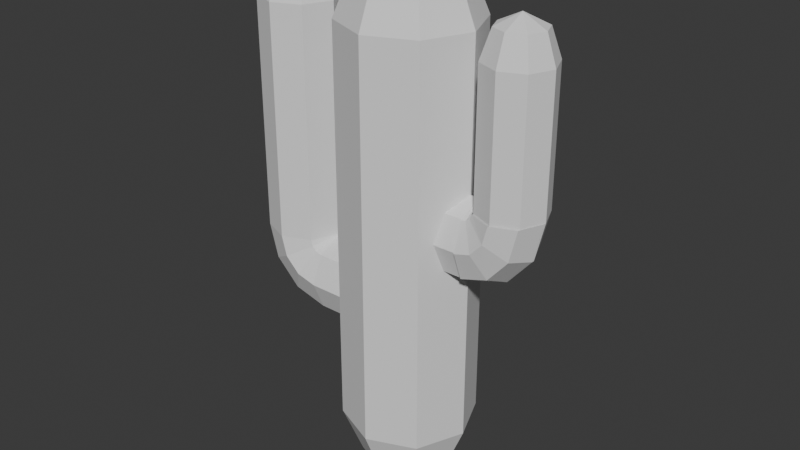 # Source: cactus.blend  (saved by Blender 4.0.36; exported with 4.5.12 LTS)
import bpy
from mathutils import Matrix  # noqa: F401  (used for matrix-valued properties, if any)

bpy.ops.wm.read_factory_settings(use_empty=True)
scene = bpy.context.scene
scene.name = 'Scene'

# ---- collections
col_collection = bpy.data.collections.new('Collection'); scene.collection.children.link(col_collection)

# ---- world
world_world = bpy.data.worlds.new('World'); scene.world = world_world
world_world.use_nodes = True; world_world.node_tree.nodes.clear()
_N = world_world.node_tree.nodes; _L = world_world.node_tree.links
n0 = _N.new('ShaderNodeOutputWorld'); n0.name = 'World Output'; n0.location = (300, 300)
n1 = _N.new('ShaderNodeBackground'); n1.name = 'Background'; n1.location = (10, 300)
n1.inputs[0].default_value = (0.05088, 0.05088, 0.05088, 1.0)
_L.new(n1.outputs[0], n0.inputs[0])
n0.is_active_output = True
world_world.color = (0.05088, 0.05088, 0.05088)
world_world.use_sun_shadow = False
world_world.sun_shadow_jitter_overblur = 0.0

# ---- meshes
me_sphere = bpy.data.meshes.new('Sphere')
me_sphere.from_pydata([(0.5, 0.5, 0.7071), (0.7071, 0.7071, 0.0), (0.7071, 0.0, 0.7071), (1.0, 0.0, 0.0), (0.5, -0.5, 0.7071), (0.7071, -0.7071, 0.0), (0.0, -0.7071, 0.7071), (0.0, -1.0, 0.0), (-0.5, -0.5, 0.7071), (-0.7071, -0.7071, 0.0), (-0.7071, 0.0, 0.7071), (-1.0, 0.0, 0.0), (-0.5, 0.5, 0.7071), (-0.7071, 0.7071, 0.0), (0.0, 0.0, 1.0), (0.0, 0.7071, 0.7071), (0.0, 1.0, 0.0), (0.7071, 0.7071, -6.0), (0.5, 0.5, -6.707), (1.0, -7.041e-08, -6.0), (0.7071, -7.041e-08, -6.707), (0.7071, -0.7071, -6.0), (0.5, -0.5, -6.707), (1.76e-08, -1.0, -6.0), (1.76e-08, -0.7071, -6.707), (-0.7071, -0.7071, -6.0), (-0.5, -0.5, -6.707), (1.76e-08, -7.041e-08, -7.0), (-1.0, -7.041e-08, -6.0), (-0.7071, -7.041e-08, -6.707), (-0.7071, 0.7071, -6.0), (-0.5, 0.5, -6.707), (1.76e-08, 1.0, -6.0), (1.76e-08, 0.7071, -6.707)], [], [(16, 15, 0, 1), (15, 14, 0), (0, 14, 2), (1, 0, 2, 3), (3, 2, 4, 5), (2, 14, 4), (5, 4, 6, 7), (4, 14, 6), (3, 5, 21, 19), (7, 6, 8, 9), (11, 13, 30, 28), (6, 14, 8), (5, 7, 23, 21), (9, 8, 10, 11), (9, 11, 28, 25), (8, 14, 10), (7, 9, 25, 23), (11, 10, 12, 13), (16, 1, 17, 32), (10, 14, 12), (12, 14, 15), (1, 3, 19, 17), (13, 12, 15, 16), (13, 16, 32, 30), (27, 33, 18), (33, 32, 17, 18), (18, 17, 19, 20), (27, 18, 20), (20, 19, 21, 22), (27, 20, 22), (27, 22, 24), (22, 21, 23, 24), (27, 24, 26), (24, 23, 25, 26), (27, 26, 29), (26, 25, 28, 29), (27, 29, 31), (29, 28, 30, 31), (27, 31, 33), (31, 30, 32, 33)])
_uv = me_sphere.uv_layers.new(name='UVMap')
_uv.uv.foreach_set('vector', [0.75, 0.5, 0.75, 0.75, 0.625, 0.75, 0.625, 0.5, 0.75, 0.75, 0.6875, 1.0, 0.625, 0.75, 0.625, 0.75, 0.5625, 1.0, 0.5, 0.75, 0.625, 0.5, 0.625, 0.75, 0.5, 0.75, 0.5, 0.5, 0.5, 0.5, 0.5, 0.75, 0.375, 0.75, 0.375, 0.5, 0.5, 0.75, 0.4375, 1.0, 0.375, 0.75, 0.375, 0.5, 0.375, 0.75, 0.25, 0.75, 0.25, 0.5, 0.375, 0.75, 0.3125, 1.0, 0.25, 0.75, 0.5, 0.5, 0.375, 0.5, 0.375, 0.5, 0.5, 0.5, 0.25, 0.5, 0.25, 0.75, 0.125, 0.75, 0.125, 0.5, 1.0, 0.5, 0.875, 0.5, 0.875, 0.5, 1.0, 0.5, 0.25, 0.75, 0.1875, 1.0, 0.125, 0.75, 0.375, 0.5, 0.25, 0.5, 0.25, 0.5, 0.375, 0.5, 0.125, 0.5, 0.125, 0.75, 0.0, 0.75, 0.0, 0.5, 0.125, 0.5, 0.0, 0.5, 0.0, 0.5, 0.125, 0.5, 0.125, 0.75, 0.0625, 1.0, 0.0, 0.75, 0.25, 0.5, 0.125, 0.5, 0.125, 0.5, 0.25, 0.5, 1.0, 0.5, 1.0, 0.75, 0.875, 0.75, 0.875, 0.5, 0.75, 0.5, 0.625, 0.5, 0.625, 0.5, 0.75, 0.5, 1.0, 0.75, 0.9375, 1.0, 0.875, 0.75, 0.875, 0.75, 0.8125, 1.0, 0.75, 0.75, 0.625, 0.5, 0.5, 0.5, 0.5, 0.5, 0.625, 0.5, 0.875, 0.5, 0.875, 0.75, 0.75, 0.75, 0.75, 0.5, 0.875, 0.5, 0.75, 0.5, 0.75, 0.5, 0.875, 0.5, 0.6875, 0.0, 0.75, 0.25, 0.625, 0.25, 0.75, 0.25, 0.75, 0.5, 0.625, 0.5, 0.625, 0.25, 0.625, 0.25, 0.625, 0.5, 0.5, 0.5, 0.5, 0.25, 0.5625, 0.0, 0.625, 0.25, 0.5, 0.25, 0.5, 0.25, 0.5, 0.5, 0.375, 0.5, 0.375, 0.25, 0.4375, 0.0, 0.5, 0.25, 0.375, 0.25, 0.3125, 0.0, 0.375, 0.25, 0.25, 0.25, 0.375, 0.25, 0.375, 0.5, 0.25, 0.5, 0.25, 0.25, 0.1875, 0.0, 0.25, 0.25, 0.125, 0.25, 0.25, 0.25, 0.25, 0.5, 0.125, 0.5, 0.125, 0.25, 0.0625, 0.0, 0.125, 0.25, 0.0, 0.25, 0.125, 0.25, 0.125, 0.5, 0.0, 0.5, 0.0, 0.25, 0.9375, 0.0, 1.0, 0.25, 0.875, 0.25, 1.0, 0.25, 1.0, 0.5, 0.875, 0.5, 0.875, 0.25, 0.8125, 0.0, 0.875, 0.25, 0.75, 0.25, 0.875, 0.25, 0.875, 0.5, 0.75, 0.5, 0.75, 0.25])
me_sphere.update()
me_sphere_001 = bpy.data.meshes.new('Sphere.001')
me_sphere_001.from_pydata([(9.289, 0.5, 0.7071), (9.496, 0.7071, 0.0), (9.496, 0.0, 0.7071), (9.789, 0.0, 0.0), (9.289, -0.5, 0.7071), (9.496, -0.7071, 0.0), (8.789, -0.7071, 0.7071), (8.789, -1.0, 0.0), (8.289, -0.5, 0.7071), (8.082, -0.7071, 0.0), (8.082, 0.0, 0.7071), (7.789, 0.0, 0.0), (8.289, 0.5, 0.7071), (8.082, 0.7071, 0.0), (8.789, 0.0, 1.0), (8.789, 0.7071, 0.7071), (8.789, 1.0, 0.0), (9.496, 0.7071, -3.317), (9.789, -3.892e-08, -3.317), (9.496, -0.7071, -3.317), (8.789, -1.0, -3.317), (8.082, -0.7071, -3.317), (7.789, -3.892e-08, -3.317), (8.082, 0.7071, -3.317), (8.789, 1.0, -3.317), (8.26, 1.0, -4.143), (7.894, 0.7071, -3.538), (7.743, -3.892e-08, -3.288), (7.894, -0.7071, -3.538), (8.26, -1.0, -4.143), (8.626, -0.7071, -4.748), (8.778, -3.892e-08, -4.999), (8.626, 0.7071, -4.748), (9.498, 0.6418, -3.313), (9.787, -0.06671, -3.315), (9.491, -0.7724, -3.317), (8.782, -1.062, -3.318), (8.077, -0.7653, -3.317), (7.787, -0.05679, -3.315), (8.084, 0.6489, -3.313), (8.792, 0.9382, -3.312), (9.249, 0.7071, -4.147), (9.504, -3.892e-08, -4.291), (9.249, -0.7071, -4.147), (8.633, -1.0, -3.799), (8.017, -0.7071, -3.452), (7.762, -3.892e-08, -3.308), (8.017, 0.7071, -3.452), (8.633, 1.0, -3.799), (7.788, 0.7071, -4.967), (7.797, -3.892e-08, -5.259), (7.788, -0.7071, -4.967), (7.767, -1.0, -4.26), (7.745, -0.7071, -3.553), (7.736, -3.892e-08, -3.26), (7.745, 0.7071, -3.553), (7.767, 1.0, -4.26), (7.789, 0.7017, -4.967), (7.798, -0.00556, -5.259), (7.788, -0.7125, -4.966), (7.767, -1.005, -4.259), (7.745, -0.712, -3.553), (7.736, -0.004732, -3.26), (7.745, 0.7023, -3.553), (7.767, 0.9949, -4.26), (7.789, 0.6962, -4.967), (7.798, -0.01112, -5.259), (7.788, -0.718, -4.966), (7.767, -1.01, -4.259), (7.745, -0.7168, -3.552), (7.736, -0.009465, -3.26), (7.746, 0.6974, -3.553), (7.767, 0.9897, -4.26), (7.789, 0.6908, -4.967), (7.798, -0.01668, -5.259), (7.788, -0.7234, -4.965), (7.766, -1.015, -4.258), (7.745, -0.7217, -3.552), (7.736, -0.0142, -3.26), (7.746, 0.6925, -3.553), (7.768, 0.9846, -4.261), (7.79, 0.6854, -4.967), (7.798, -0.02224, -5.259), (7.788, -0.7289, -4.965), (7.766, -1.021, -4.258), (7.745, -0.7265, -3.551), (7.737, -0.01893, -3.26), (7.746, 0.6877, -3.554), (7.768, 0.9794, -4.261), (7.79, 0.6799, -4.967), (7.798, -0.0278, -5.259), (7.788, -0.7343, -4.964), (7.766, -1.026, -4.257), (7.745, -0.7314, -3.551), (7.737, -0.02366, -3.26), (7.747, 0.6828, -3.554), (7.769, 0.9743, -4.261), (7.79, 0.6745, -4.967), (7.798, -0.03336, -5.258), (7.788, -0.7397, -4.964), (7.766, -1.031, -4.256), (7.745, -0.7362, -3.55), (7.737, -0.02839, -3.259), (7.747, 0.678, -3.554), (7.769, 0.9691, -4.261), (7.791, 0.669, -4.968), (7.799, -0.03892, -5.258), (7.788, -0.7452, -4.964), (7.766, -1.036, -4.256), (7.745, -0.7411, -3.55), (7.737, -0.03313, -3.259), (7.747, 0.6731, -3.554), (7.769, 0.964, -4.262), (7.791, 0.6636, -4.968), (7.799, -0.04448, -5.258), (7.788, -0.7506, -4.963), (7.766, -1.041, -4.255), (7.745, -0.7459, -3.55), (7.737, -0.03786, -3.259), (7.747, 0.6683, -3.554), (7.77, 0.9588, -4.262), (7.791, 0.6582, -4.968), (7.799, -0.05004, -5.258), (7.788, -0.756, -4.963), (7.766, -1.046, -4.255), (7.745, -0.7508, -3.549), (7.737, -0.04259, -3.259), (7.748, 0.6634, -3.554), (7.77, 0.9537, -4.262), (7.792, 0.6527, -4.968), (7.799, -0.0556, -5.258), (7.788, -0.7615, -4.962), (7.766, -1.051, -4.254), (7.745, -0.7556, -3.549), (7.737, -0.04732, -3.259), (7.748, 0.6586, -3.554), (7.771, 0.9485, -4.262), (9.253, 0.6418, -4.144), (9.504, -0.06671, -4.288), (9.245, -0.7724, -4.144), (8.627, -1.062, -3.797), (8.013, -0.7653, -3.45), (7.761, -0.05679, -3.306), (8.021, 0.6489, -3.45), (8.638, 0.9382, -3.797), (8.631, 0.6418, -4.748), (8.779, -0.06671, -4.996), (8.624, -0.7724, -4.744), (8.256, -1.062, -4.138), (7.891, -0.7653, -3.534), (7.743, -0.05679, -3.285), (7.898, 0.6489, -3.538), (8.266, 0.9382, -4.144), (7.792, 0.6473, -4.968), (7.799, -0.06115, -5.258), (7.788, -0.7669, -4.962), (7.766, -1.057, -4.254), (7.745, -0.7605, -3.548), (7.737, -0.05205, -3.259), (7.748, 0.6537, -3.555), (7.771, 0.9434, -4.263), (7.792, 0.6418, -4.968), (7.799, -0.06671, -5.258), (7.788, -0.7724, -4.961), (7.766, -1.062, -4.253), (7.745, -0.7653, -3.548), (7.738, -0.05679, -3.259), (7.749, 0.6489, -3.555), (7.771, 0.9382, -4.263), (7.061, 0.7071, -4.967), (7.07, -3.892e-08, -5.259), (7.061, -0.7071, -4.967), (7.039, -1.0, -4.26), (7.018, -0.7071, -3.553), (7.009, -3.892e-08, -3.26), (7.018, 0.7071, -3.553), (7.039, 1.0, -4.26)], [], [(16, 15, 0, 1), (15, 14, 0), (0, 14, 2), (1, 0, 2, 3), (3, 2, 4, 5), (2, 14, 4), (5, 4, 6, 7), (4, 14, 6), (3, 5, 19, 18), (7, 6, 8, 9), (11, 13, 23, 22), (6, 14, 8), (5, 7, 20, 19), (9, 8, 10, 11), (9, 11, 22, 21), (8, 14, 10), (7, 9, 21, 20), (11, 10, 12, 13), (16, 1, 17, 24), (10, 14, 12), (12, 14, 15), (1, 3, 18, 17), (13, 12, 15, 16), (13, 16, 24, 23), (20, 21, 45, 44), (38, 37, 141, 142), (37, 36, 140, 141), (19, 20, 44, 43), (36, 35, 139, 140), (18, 19, 43, 42), (17, 18, 42, 41), (35, 34, 138, 139), (24, 17, 41, 48), (34, 33, 137, 138), (23, 24, 48, 47), (33, 40, 144, 137), (22, 23, 47, 46), (40, 39, 143, 144), (21, 22, 46, 45), (39, 38, 142, 143), (53, 54, 62, 61), (51, 52, 60, 59), (49, 50, 58, 57), (56, 49, 57, 64), (54, 55, 63, 62), (52, 53, 61, 60), (50, 51, 59, 58), (55, 56, 64, 63), (64, 57, 65, 72), (62, 63, 71, 70), (60, 61, 69, 68), (58, 59, 67, 66), (63, 64, 72, 71), (61, 62, 70, 69), (59, 60, 68, 67), (57, 58, 66, 65), (67, 68, 76, 75), (65, 66, 74, 73), (72, 65, 73, 80), (70, 71, 79, 78), (68, 69, 77, 76), (66, 67, 75, 74), (71, 72, 80, 79), (69, 70, 78, 77), (79, 80, 88, 87), (77, 78, 86, 85), (75, 76, 84, 83), (73, 74, 82, 81), (80, 73, 81, 88), (78, 79, 87, 86), (76, 77, 85, 84), (74, 75, 83, 82), (84, 85, 93, 92), (82, 83, 91, 90), (87, 88, 96, 95), (85, 86, 94, 93), (83, 84, 92, 91), (81, 82, 90, 89), (88, 81, 89, 96), (86, 87, 95, 94), (96, 89, 97, 104), (94, 95, 103, 102), (92, 93, 101, 100), (90, 91, 99, 98), (95, 96, 104, 103), (93, 94, 102, 101), (91, 92, 100, 99), (89, 90, 98, 97), (101, 102, 110, 109), (99, 100, 108, 107), (97, 98, 106, 105), (104, 97, 105, 112), (102, 103, 111, 110), (100, 101, 109, 108), (98, 99, 107, 106), (103, 104, 112, 111), (111, 112, 120, 119), (109, 110, 118, 117), (107, 108, 116, 115), (105, 106, 114, 113), (112, 105, 113, 120), (110, 111, 119, 118), (108, 109, 117, 116), (106, 107, 115, 114), (118, 119, 127, 126), (116, 117, 125, 124), (114, 115, 123, 122), (119, 120, 128, 127), (117, 118, 126, 125), (115, 116, 124, 123), (113, 114, 122, 121), (120, 113, 121, 128), (121, 122, 130, 129), (128, 121, 129, 136), (126, 127, 135, 134), (124, 125, 133, 132), (122, 123, 131, 130), (127, 128, 136, 135), (125, 126, 134, 133), (123, 124, 132, 131), (141, 140, 148, 149), (43, 44, 29, 30), (42, 43, 30, 31), (140, 139, 147, 148), (41, 42, 31, 32), (139, 138, 146, 147), (48, 41, 32, 25), (138, 137, 145, 146), (47, 48, 25, 26), (137, 144, 152, 145), (46, 47, 26, 27), (144, 143, 151, 152), (45, 46, 27, 28), (143, 142, 150, 151), (44, 45, 28, 29), (142, 141, 149, 150), (30, 29, 52, 51), (147, 146, 162, 163), (29, 28, 53, 52), (146, 145, 161, 162), (145, 152, 168, 161), (28, 27, 54, 53), (152, 151, 167, 168), (27, 26, 55, 54), (151, 150, 166, 167), (26, 25, 56, 55), (150, 149, 165, 166), (25, 32, 49, 56), (32, 31, 50, 49), (149, 148, 164, 165), (31, 30, 51, 50), (148, 147, 163, 164), (135, 136, 160, 159), (133, 134, 158, 157), (131, 132, 156, 155), (129, 130, 154, 153), (136, 129, 153, 160), (134, 135, 159, 158), (132, 133, 157, 156), (130, 131, 155, 154), (154, 155, 163, 162), (159, 160, 168, 167), (157, 158, 166, 165), (155, 156, 164, 163), (153, 154, 162, 161), (160, 153, 161, 168), (158, 159, 167, 166), (156, 157, 165, 164), (55, 56, 176, 175), (53, 54, 174, 173), (51, 52, 172, 171), (49, 50, 170, 169), (56, 49, 169, 176), (54, 55, 175, 174), (52, 53, 173, 172), (50, 51, 171, 170)])
_uv = me_sphere_001.uv_layers.new(name='UVMap')
_uv.uv.foreach_set('vector', [0.75, 0.5, 0.75, 0.75, 0.625, 0.75, 0.625, 0.5, 0.75, 0.75, 0.6875, 1.0, 0.625, 0.75, 0.625, 0.75, 0.5625, 1.0, 0.5, 0.75, 0.625, 0.5, 0.625, 0.75, 0.5, 0.75, 0.5, 0.5, 0.5, 0.5, 0.5, 0.75, 0.375, 0.75, 0.375, 0.5, 0.5, 0.75, 0.4375, 1.0, 0.375, 0.75, 0.375, 0.5, 0.375, 0.75, 0.25, 0.75, 0.25, 0.5, 0.375, 0.75, 0.3125, 1.0, 0.25, 0.75, 0.5, 0.5, 0.375, 0.5, 0.375, 0.5, 0.5, 0.5, 0.25, 0.5, 0.25, 0.75, 0.125, 0.75, 0.125, 0.5, 1.0, 0.5, 0.875, 0.5, 0.875, 0.5, 1.0, 0.5, 0.25, 0.75, 0.1875, 1.0, 0.125, 0.75, 0.375, 0.5, 0.25, 0.5, 0.25, 0.5, 0.375, 0.5, 0.125, 0.5, 0.125, 0.75, 0.0, 0.75, 0.0, 0.5, 0.125, 0.5, 0.0, 0.5, 0.0, 0.5, 0.125, 0.5, 0.125, 0.75, 0.0625, 1.0, 0.0, 0.75, 0.25, 0.5, 0.125, 0.5, 0.125, 0.5, 0.25, 0.5, 1.0, 0.5, 1.0, 0.75, 0.875, 0.75, 0.875, 0.5, 0.75, 0.5, 0.625, 0.5, 0.625, 0.5, 0.75, 0.5, 1.0, 0.75, 0.9375, 1.0, 0.875, 0.75, 0.875, 0.75, 0.8125, 1.0, 0.75, 0.75, 0.625, 0.5, 0.5, 0.5, 0.5, 0.5, 0.625, 0.5, 0.875, 0.5, 0.875, 0.75, 0.75, 0.75, 0.75, 0.5, 0.875, 0.5, 0.75, 0.5, 0.75, 0.5, 0.875, 0.5, 0.25, 0.5, 0.125, 0.5, 0.125, 0.5, 0.25, 0.5, 0.0, 0.0, 0.0, 0.0, 0.0, 0.0, 0.0, 0.0, 0.0, 0.0, 0.0, 0.0, 0.0, 0.0, 0.0, 0.0, 0.375, 0.5, 0.25, 0.5, 0.25, 0.5, 0.375, 0.5, 0.0, 0.0, 0.0, 0.0, 0.0, 0.0, 0.0, 0.0, 0.5, 0.5, 0.375, 0.5, 0.375, 0.5, 0.5, 0.5, 0.625, 0.5, 0.5, 0.5, 0.5, 0.5, 0.625, 0.5, 0.0, 0.0, 0.0, 0.0, 0.0, 0.0, 0.0, 0.0, 0.75, 0.5, 0.625, 0.5, 0.625, 0.5, 0.75, 0.5, 0.0, 0.0, 0.0, 0.0, 0.0, 0.0, 0.0, 0.0, 0.875, 0.5, 0.75, 0.5, 0.75, 0.5, 0.875, 0.5, 0.0, 0.0, 0.0, 0.0, 0.0, 0.0, 0.0, 0.0, 1.0, 0.5, 0.875, 0.5, 0.875, 0.5, 1.0, 0.5, 0.0, 0.0, 0.0, 0.0, 0.0, 0.0, 0.0, 0.0, 0.125, 0.5, 0.0, 0.5, 0.0, 0.5, 0.125, 0.5, 0.0, 0.0, 0.0, 0.0, 0.0, 0.0, 0.0, 0.0, 0.125, 0.5, 0.0, 0.5, 0.0, 0.5, 0.125, 0.5, 0.375, 0.5, 0.25, 0.5, 0.25, 0.5, 0.375, 0.5, 0.625, 0.5, 0.5, 0.5, 0.5, 0.5, 0.625, 0.5, 0.75, 0.5, 0.625, 0.5, 0.625, 0.5, 0.75, 0.5, 1.0, 0.5, 0.875, 0.5, 0.875, 0.5, 1.0, 0.5, 0.25, 0.5, 0.125, 0.5, 0.125, 0.5, 0.25, 0.5, 0.5, 0.5, 0.375, 0.5, 0.375, 0.5, 0.5, 0.5, 0.875, 0.5, 0.75, 0.5, 0.75, 0.5, 0.875, 0.5, 0.75, 0.5, 0.625, 0.5, 0.625, 0.5, 0.75, 0.5, 1.0, 0.5, 0.875, 0.5, 0.875, 0.5, 1.0, 0.5, 0.25, 0.5, 0.125, 0.5, 0.125, 0.5, 0.25, 0.5, 0.5, 0.5, 0.375, 0.5, 0.375, 0.5, 0.5, 0.5, 0.875, 0.5, 0.75, 0.5, 0.75, 0.5, 0.875, 0.5, 0.125, 0.5, 0.0, 0.5, 0.0, 0.5, 0.125, 0.5, 0.375, 0.5, 0.25, 0.5, 0.25, 0.5, 0.375, 0.5, 0.625, 0.5, 0.5, 0.5, 0.5, 0.5, 0.625, 0.5, 0.375, 0.5, 0.25, 0.5, 0.25, 0.5, 0.375, 0.5, 0.625, 0.5, 0.5, 0.5, 0.5, 0.5, 0.625, 0.5, 0.75, 0.5, 0.625, 0.5, 0.625, 0.5, 0.75, 0.5, 1.0, 0.5, 0.875, 0.5, 0.875, 0.5, 1.0, 0.5, 0.25, 0.5, 0.125, 0.5, 0.125, 0.5, 0.25, 0.5, 0.5, 0.5, 0.375, 0.5, 0.375, 0.5, 0.5, 0.5, 0.875, 0.5, 0.75, 0.5, 0.75, 0.5, 0.875, 0.5, 0.125, 0.5, 0.0, 0.5, 0.0, 0.5, 0.125, 0.5, 0.875, 0.5, 0.75, 0.5, 0.75, 0.5, 0.875, 0.5, 0.125, 0.5, 0.0, 0.5, 0.0, 0.5, 0.125, 0.5, 0.375, 0.5, 0.25, 0.5, 0.25, 0.5, 0.375, 0.5, 0.625, 0.5, 0.5, 0.5, 0.5, 0.5, 0.625, 0.5, 0.75, 0.5, 0.625, 0.5, 0.625, 0.5, 0.75, 0.5, 1.0, 0.5, 0.875, 0.5, 0.875, 0.5, 1.0, 0.5, 0.25, 0.5, 0.125, 0.5, 0.125, 0.5, 0.25, 0.5, 0.5, 0.5, 0.375, 0.5, 0.375, 0.5, 0.5, 0.5, 0.25, 0.5, 0.125, 0.5, 0.125, 0.5, 0.25, 0.5, 0.5, 0.5, 0.375, 0.5, 0.375, 0.5, 0.5, 0.5, 0.875, 0.5, 0.75, 0.5, 0.75, 0.5, 0.875, 0.5, 0.125, 0.5, 0.0, 0.5, 0.0, 0.5, 0.125, 0.5, 0.375, 0.5, 0.25, 0.5, 0.25, 0.5, 0.375, 0.5, 0.625, 0.5, 0.5, 0.5, 0.5, 0.5, 0.625, 0.5, 0.75, 0.5, 0.625, 0.5, 0.625, 0.5, 0.75, 0.5, 1.0, 0.5, 0.875, 0.5, 0.875, 0.5, 1.0, 0.5, 0.75, 0.5, 0.625, 0.5, 0.625, 0.5, 0.75, 0.5, 1.0, 0.5, 0.875, 0.5, 0.875, 0.5, 1.0, 0.5, 0.25, 0.5, 0.125, 0.5, 0.125, 0.5, 0.25, 0.5, 0.5, 0.5, 0.375, 0.5, 0.375, 0.5, 0.5, 0.5, 0.875, 0.5, 0.75, 0.5, 0.75, 0.5, 0.875, 0.5, 0.125, 0.5, 0.0, 0.5, 0.0, 0.5, 0.125, 0.5, 0.375, 0.5, 0.25, 0.5, 0.25, 0.5, 0.375, 0.5, 0.625, 0.5, 0.5, 0.5, 0.5, 0.5, 0.625, 0.5, 0.125, 0.5, 0.0, 0.5, 0.0, 0.5, 0.125, 0.5, 0.375, 0.5, 0.25, 0.5, 0.25, 0.5, 0.375, 0.5, 0.625, 0.5, 0.5, 0.5, 0.5, 0.5, 0.625, 0.5, 0.75, 0.5, 0.625, 0.5, 0.625, 0.5, 0.75, 0.5, 1.0, 0.5, 0.875, 0.5, 0.875, 0.5, 1.0, 0.5, 0.25, 0.5, 0.125, 0.5, 0.125, 0.5, 0.25, 0.5, 0.5, 0.5, 0.375, 0.5, 0.375, 0.5, 0.5, 0.5, 0.875, 0.5, 0.75, 0.5, 0.75, 0.5, 0.875, 0.5, 0.875, 0.5, 0.75, 0.5, 0.75, 0.5, 0.875, 0.5, 0.125, 0.5, 0.0, 0.5, 0.0, 0.5, 0.125, 0.5, 0.375, 0.5, 0.25, 0.5, 0.25, 0.5, 0.375, 0.5, 0.625, 0.5, 0.5, 0.5, 0.5, 0.5, 0.625, 0.5, 0.75, 0.5, 0.625, 0.5, 0.625, 0.5, 0.75, 0.5, 1.0, 0.5, 0.875, 0.5, 0.875, 0.5, 1.0, 0.5, 0.25, 0.5, 0.125, 0.5, 0.125, 0.5, 0.25, 0.5, 0.5, 0.5, 0.375, 0.5, 0.375, 0.5, 0.5, 0.5, 1.0, 0.5, 0.875, 0.5, 0.875, 0.5, 1.0, 0.5, 0.25, 0.5, 0.125, 0.5, 0.125, 0.5, 0.25, 0.5, 0.5, 0.5, 0.375, 0.5, 0.375, 0.5, 0.5, 0.5, 0.875, 0.5, 0.75, 0.5, 0.75, 0.5, 0.875, 0.5, 0.125, 0.5, 0.0, 0.5, 0.0, 0.5, 0.125, 0.5, 0.375, 0.5, 0.25, 0.5, 0.25, 0.5, 0.375, 0.5, 0.625, 0.5, 0.5, 0.5, 0.5, 0.5, 0.625, 0.5, 0.75, 0.5, 0.625, 0.5, 0.625, 0.5, 0.75, 0.5, 0.625, 0.5, 0.5, 0.5, 0.5, 0.5, 0.625, 0.5, 0.75, 0.5, 0.625, 0.5, 0.625, 0.5, 0.75, 0.5, 1.0, 0.5, 0.875, 0.5, 0.875, 0.5, 1.0, 0.5, 0.25, 0.5, 0.125, 0.5, 0.125, 0.5, 0.25, 0.5, 0.5, 0.5, 0.375, 0.5, 0.375, 0.5, 0.5, 0.5, 0.875, 0.5, 0.75, 0.5, 0.75, 0.5, 0.875, 0.5, 0.125, 0.5, 0.0, 0.5, 0.0, 0.5, 0.125, 0.5, 0.375, 0.5, 0.25, 0.5, 0.25, 0.5, 0.375, 0.5, 0.0, 0.0, 0.0, 0.0, 0.0, 0.0, 0.0, 0.0, 0.375, 0.5, 0.25, 0.5, 0.25, 0.5, 0.375, 0.5, 0.5, 0.5, 0.375, 0.5, 0.375, 0.5, 0.5, 0.5, 0.0, 0.0, 0.0, 0.0, 0.0, 0.0, 0.0, 0.0, 0.625, 0.5, 0.5, 0.5, 0.5, 0.5, 0.625, 0.5, 0.0, 0.0, 0.0, 0.0, 0.0, 0.0, 0.0, 0.0, 0.75, 0.5, 0.625, 0.5, 0.625, 0.5, 0.75, 0.5, 0.0, 0.0, 0.0, 0.0, 0.0, 0.0, 0.0, 0.0, 0.875, 0.5, 0.75, 0.5, 0.75, 0.5, 0.875, 0.5, 0.0, 0.0, 0.0, 0.0, 0.0, 0.0, 0.0, 0.0, 1.0, 0.5, 0.875, 0.5, 0.875, 0.5, 1.0, 0.5, 0.0, 0.0, 0.0, 0.0, 0.0, 0.0, 0.0, 0.0, 0.125, 0.5, 0.0, 0.5, 0.0, 0.5, 0.125, 0.5, 0.0, 0.0, 0.0, 0.0, 0.0, 0.0, 0.0, 0.0, 0.25, 0.5, 0.125, 0.5, 0.125, 0.5, 0.25, 0.5, 0.0, 0.0, 0.0, 0.0, 0.0, 0.0, 0.0, 0.0, 0.375, 0.5, 0.25, 0.5, 0.25, 0.5, 0.375, 0.5, 0.0, 0.0, 0.0, 0.0, 0.0, 0.0, 0.0, 0.0, 0.25, 0.5, 0.125, 0.5, 0.125, 0.5, 0.25, 0.5, 0.0, 0.0, 0.0, 0.0, 0.0, 0.0, 0.0, 0.0, 0.0, 0.0, 0.0, 0.0, 0.0, 0.0, 0.0, 0.0, 0.125, 0.5, 0.0, 0.5, 0.0, 0.5, 0.125, 0.5, 0.0, 0.0, 0.0, 0.0, 0.0, 0.0, 0.0, 0.0, 1.0, 0.5, 0.875, 0.5, 0.875, 0.5, 1.0, 0.5, 0.0, 0.0, 0.0, 0.0, 0.0, 0.0, 0.0, 0.0, 0.875, 0.5, 0.75, 0.5, 0.75, 0.5, 0.875, 0.5, 0.0, 0.0, 0.0, 0.0, 0.0, 0.0, 0.0, 0.0, 0.75, 0.5, 0.625, 0.5, 0.625, 0.5, 0.75, 0.5, 0.625, 0.5, 0.5, 0.5, 0.5, 0.5, 0.625, 0.5, 0.0, 0.0, 0.0, 0.0, 0.0, 0.0, 0.0, 0.0, 0.5, 0.5, 0.375, 0.5, 0.375, 0.5, 0.5, 0.5, 0.0, 0.0, 0.0, 0.0, 0.0, 0.0, 0.0, 0.0, 0.875, 0.5, 0.75, 0.5, 0.75, 0.5, 0.875, 0.5, 0.125, 0.5, 0.0, 0.5, 0.0, 0.5, 0.125, 0.5, 0.375, 0.5, 0.25, 0.5, 0.25, 0.5, 0.375, 0.5, 0.625, 0.5, 0.5, 0.5, 0.5, 0.5, 0.625, 0.5, 0.75, 0.5, 0.625, 0.5, 0.625, 0.5, 0.75, 0.5, 1.0, 0.5, 0.875, 0.5, 0.875, 0.5, 1.0, 0.5, 0.25, 0.5, 0.125, 0.5, 0.125, 0.5, 0.25, 0.5, 0.5, 0.5, 0.375, 0.5, 0.375, 0.5, 0.5, 0.5, 0.5, 0.5, 0.375, 0.5, 0.375, 0.5, 0.5, 0.5, 0.875, 0.5, 0.75, 0.5, 0.75, 0.5, 0.875, 0.5, 0.125, 0.5, 0.0, 0.5, 0.0, 0.5, 0.125, 0.5, 0.375, 0.5, 0.25, 0.5, 0.25, 0.5, 0.375, 0.5, 0.625, 0.5, 0.5, 0.5, 0.5, 0.5, 0.625, 0.5, 0.75, 0.5, 0.625, 0.5, 0.625, 0.5, 0.75, 0.5, 1.0, 0.5, 0.875, 0.5, 0.875, 0.5, 1.0, 0.5, 0.25, 0.5, 0.125, 0.5, 0.125, 0.5, 0.25, 0.5, 0.875, 0.5, 0.75, 0.5, 0.75, 0.5, 0.875, 0.5, 0.125, 0.5, 0.0, 0.5, 0.0, 0.5, 0.125, 0.5, 0.375, 0.5, 0.25, 0.5, 0.25, 0.5, 0.375, 0.5, 0.625, 0.5, 0.5, 0.5, 0.5, 0.5, 0.625, 0.5, 0.75, 0.5, 0.625, 0.5, 0.625, 0.5, 0.75, 0.5, 1.0, 0.5, 0.875, 0.5, 0.875, 0.5, 1.0, 0.5, 0.25, 0.5, 0.125, 0.5, 0.125, 0.5, 0.25, 0.5, 0.5, 0.5, 0.375, 0.5, 0.375, 0.5, 0.5, 0.5])
me_sphere_001.update()
me_sphere_004 = bpy.data.meshes.new('Sphere.004')
me_sphere_004.from_pydata([(5.06, 0.5, 2.116), (5.267, 0.7071, 1.409), (5.267, 0.0, 2.116), (5.56, 0.0, 1.409), (5.06, -0.5, 2.116), (5.267, -0.7071, 1.409), (4.56, -0.7071, 2.116), (4.56, -1.0, 1.409), (4.06, -0.5, 2.116), (3.853, -0.7071, 1.409), (3.853, 0.0, 2.116), (3.56, 0.0, 1.409), (4.06, 0.5, 2.116), (3.853, 0.7071, 1.409), (4.56, 0.0, 2.409), (4.56, 0.7071, 2.116), (4.56, 1.0, 1.409), (5.267, 0.7071, -4.393), (5.56, -6.808e-08, -4.393), (5.267, -0.7071, -4.393), (4.56, -1.0, -4.393), (3.853, -0.7071, -4.393), (3.56, -6.808e-08, -4.393), (3.853, 0.7071, -4.393), (4.56, 1.0, -4.393), (5.307, 0.7071, -4.542), (5.56, -6.808e-08, -4.394), (5.307, -0.7071, -4.542), (4.697, -1.0, -4.899), (4.086, -0.7071, -5.256), (3.833, -6.808e-08, -5.403), (4.086, 0.7071, -5.256), (4.697, 1.0, -4.899), (5.417, 0.7071, -4.651), (5.561, -6.808e-08, -4.396), (5.417, -0.7071, -4.651), (5.07, -1.0, -5.267), (4.723, -0.7071, -5.883), (4.579, -6.808e-08, -6.138), (4.723, 0.7071, -5.883), (5.07, 1.0, -5.267), (5.566, 0.7071, -4.69), (5.562, -6.808e-08, -4.397), (5.566, -0.7071, -4.69), (5.578, -1.0, -5.397), (5.589, -0.7071, -6.104), (5.593, -6.808e-08, -6.396), (5.589, 0.7071, -6.104), (5.578, 1.0, -5.397), (6.986, 0.7071, -4.69), (6.981, -6.808e-08, -4.397), (6.986, -0.7071, -4.69), (6.997, -1.0, -5.397), (7.008, -0.7071, -6.104), (7.013, -6.808e-08, -6.396), (7.008, 0.7071, -6.104), (6.997, 1.0, -5.397)], [], [(16, 15, 0, 1), (15, 14, 0), (0, 14, 2), (1, 0, 2, 3), (3, 2, 4, 5), (2, 14, 4), (5, 4, 6, 7), (4, 14, 6), (1, 3, 18, 17), (7, 6, 8, 9), (13, 16, 24, 23), (6, 14, 8), (3, 5, 19, 18), (9, 8, 10, 11), (11, 13, 23, 22), (8, 14, 10), (5, 7, 20, 19), (11, 10, 12, 13), (9, 11, 22, 21), (10, 14, 12), (12, 14, 15), (7, 9, 21, 20), (13, 12, 15, 16), (16, 1, 17, 24), (21, 22, 30, 29), (19, 20, 28, 27), (17, 18, 26, 25), (24, 17, 25, 32), (22, 23, 31, 30), (20, 21, 29, 28), (18, 19, 27, 26), (23, 24, 32, 31), (32, 25, 33, 40), (30, 31, 39, 38), (28, 29, 37, 36), (26, 27, 35, 34), (31, 32, 40, 39), (29, 30, 38, 37), (27, 28, 36, 35), (25, 26, 34, 33), (35, 36, 44, 43), (33, 34, 42, 41), (40, 33, 41, 48), (38, 39, 47, 46), (36, 37, 45, 44), (34, 35, 43, 42), (39, 40, 48, 47), (37, 38, 46, 45), (43, 44, 52, 51), (41, 42, 50, 49), (48, 41, 49, 56), (46, 47, 55, 54), (44, 45, 53, 52), (42, 43, 51, 50), (47, 48, 56, 55), (45, 46, 54, 53)])
_uv = me_sphere_004.uv_layers.new(name='UVMap')
_uv.uv.foreach_set('vector', [0.75, 0.5, 0.75, 0.75, 0.625, 0.75, 0.625, 0.5, 0.75, 0.75, 0.6875, 1.0, 0.625, 0.75, 0.625, 0.75, 0.5625, 1.0, 0.5, 0.75, 0.625, 0.5, 0.625, 0.75, 0.5, 0.75, 0.5, 0.5, 0.5, 0.5, 0.5, 0.75, 0.375, 0.75, 0.375, 0.5, 0.5, 0.75, 0.4375, 1.0, 0.375, 0.75, 0.375, 0.5, 0.375, 0.75, 0.25, 0.75, 0.25, 0.5, 0.375, 0.75, 0.3125, 1.0, 0.25, 0.75, 0.625, 0.5, 0.5, 0.5, 0.5, 0.5, 0.625, 0.5, 0.25, 0.5, 0.25, 0.75, 0.125, 0.75, 0.125, 0.5, 0.875, 0.5, 0.75, 0.5, 0.75, 0.5, 0.875, 0.5, 0.25, 0.75, 0.1875, 1.0, 0.125, 0.75, 0.5, 0.5, 0.375, 0.5, 0.375, 0.5, 0.5, 0.5, 0.125, 0.5, 0.125, 0.75, 0.0, 0.75, 0.0, 0.5, 1.0, 0.5, 0.875, 0.5, 0.875, 0.5, 1.0, 0.5, 0.125, 0.75, 0.0625, 1.0, 0.0, 0.75, 0.375, 0.5, 0.25, 0.5, 0.25, 0.5, 0.375, 0.5, 1.0, 0.5, 1.0, 0.75, 0.875, 0.75, 0.875, 0.5, 0.125, 0.5, 0.0, 0.5, 0.0, 0.5, 0.125, 0.5, 1.0, 0.75, 0.9375, 1.0, 0.875, 0.75, 0.875, 0.75, 0.8125, 1.0, 0.75, 0.75, 0.25, 0.5, 0.125, 0.5, 0.125, 0.5, 0.25, 0.5, 0.875, 0.5, 0.875, 0.75, 0.75, 0.75, 0.75, 0.5, 0.75, 0.5, 0.625, 0.5, 0.625, 0.5, 0.75, 0.5, 0.125, 0.5, 0.0, 0.5, 0.0, 0.5, 0.125, 0.5, 0.375, 0.5, 0.25, 0.5, 0.25, 0.5, 0.375, 0.5, 0.625, 0.5, 0.5, 0.5, 0.5, 0.5, 0.625, 0.5, 0.75, 0.5, 0.625, 0.5, 0.625, 0.5, 0.75, 0.5, 1.0, 0.5, 0.875, 0.5, 0.875, 0.5, 1.0, 0.5, 0.25, 0.5, 0.125, 0.5, 0.125, 0.5, 0.25, 0.5, 0.5, 0.5, 0.375, 0.5, 0.375, 0.5, 0.5, 0.5, 0.875, 0.5, 0.75, 0.5, 0.75, 0.5, 0.875, 0.5, 0.75, 0.5, 0.625, 0.5, 0.625, 0.5, 0.75, 0.5, 1.0, 0.5, 0.875, 0.5, 0.875, 0.5, 1.0, 0.5, 0.25, 0.5, 0.125, 0.5, 0.125, 0.5, 0.25, 0.5, 0.5, 0.5, 0.375, 0.5, 0.375, 0.5, 0.5, 0.5, 0.875, 0.5, 0.75, 0.5, 0.75, 0.5, 0.875, 0.5, 0.125, 0.5, 0.0, 0.5, 0.0, 0.5, 0.125, 0.5, 0.375, 0.5, 0.25, 0.5, 0.25, 0.5, 0.375, 0.5, 0.625, 0.5, 0.5, 0.5, 0.5, 0.5, 0.625, 0.5, 0.375, 0.5, 0.25, 0.5, 0.25, 0.5, 0.375, 0.5, 0.625, 0.5, 0.5, 0.5, 0.5, 0.5, 0.625, 0.5, 0.75, 0.5, 0.625, 0.5, 0.625, 0.5, 0.75, 0.5, 1.0, 0.5, 0.875, 0.5, 0.875, 0.5, 1.0, 0.5, 0.25, 0.5, 0.125, 0.5, 0.125, 0.5, 0.25, 0.5, 0.5, 0.5, 0.375, 0.5, 0.375, 0.5, 0.5, 0.5, 0.875, 0.5, 0.75, 0.5, 0.75, 0.5, 0.875, 0.5, 0.125, 0.5, 0.0, 0.5, 0.0, 0.5, 0.125, 0.5, 0.375, 0.5, 0.25, 0.5, 0.25, 0.5, 0.375, 0.5, 0.625, 0.5, 0.5, 0.5, 0.5, 0.5, 0.625, 0.5, 0.75, 0.5, 0.625, 0.5, 0.625, 0.5, 0.75, 0.5, 1.0, 0.5, 0.875, 0.5, 0.875, 0.5, 1.0, 0.5, 0.25, 0.5, 0.125, 0.5, 0.125, 0.5, 0.25, 0.5, 0.5, 0.5, 0.375, 0.5, 0.375, 0.5, 0.5, 0.5, 0.875, 0.5, 0.75, 0.5, 0.75, 0.5, 0.875, 0.5, 0.125, 0.5, 0.0, 0.5, 0.0, 0.5, 0.125, 0.5])
me_sphere_004.update()

# ---- objects
ob_sphere = bpy.data.objects.new('Sphere', me_sphere)
ob_sphere_001 = bpy.data.objects.new('Sphere.001', me_sphere_001)
ob_sphere_002 = bpy.data.objects.new('Sphere.002', me_sphere_004)

# ---- transforms, parenting, visibility, modifiers, constraints
ob_sphere.location = (0.0, 0.0, 6.0)
ob_sphere_001.location = (-2.738, 0.0, 5.78)
ob_sphere_001.scale = (0.5, 0.5, 0.6)
ob_sphere_002.location = (-4.667, 0.0, 5.12)
ob_sphere_002.scale = (0.6, 0.6, 0.6)

# ---- collection membership
col_collection.objects.link(ob_sphere)
col_collection.objects.link(ob_sphere_001)
col_collection.objects.link(ob_sphere_002)

# ---- scene / render settings (as saved in the file)
scene.frame_start = 1; scene.frame_end = 250; scene.frame_set(1)
scene.render.engine = 'BLENDER_EEVEE_NEXT'
scene.cycles.sampling_pattern = 'TABULATED_SOBOL'
bpy.context.view_layer.update()

# ---- added for rendering (the .blend has no active camera and no usable light): camera, sun
cam_auto = bpy.data.cameras.new('AutoCamera')
cam_auto.lens = 50.0
cam_auto.sensor_width = 36.0
cam_auto.clip_end = 1000.0
ob_auto_camera = bpy.data.objects.new('AutoCamera', cam_auto)
scene.collection.objects.link(ob_auto_camera)
ob_auto_camera.location = (8.58843, -10.5311, 10.0207)
ob_auto_camera.rotation_euler = (1.09748, -7.21219e-08, 0.694738)
scene.camera = ob_auto_camera
light_auto_sun = bpy.data.lights.new('AutoSun', 'SUN')
light_auto_sun.energy = 3.0
light_auto_sun.angle = 0.0523599
ob_auto_sun = bpy.data.objects.new('AutoSun', light_auto_sun)
scene.collection.objects.link(ob_auto_sun)
ob_auto_sun.rotation_euler = (0.872665, 0.174533, 0.523599)
bpy.context.view_layer.update()
